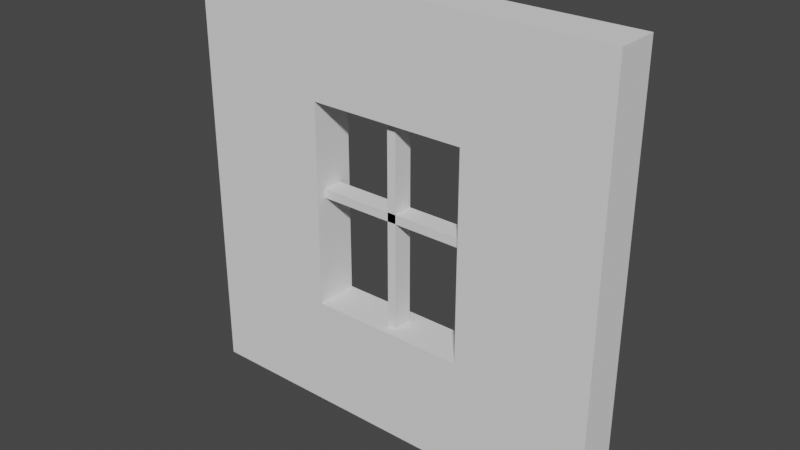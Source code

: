 # Source: WallWindow.blend  (saved by Blender 2.81.16; exported with 4.5.12 LTS)
import bpy
from mathutils import Matrix  # noqa: F401  (used for matrix-valued properties, if any)

bpy.ops.wm.read_factory_settings(use_empty=True)
scene = bpy.context.scene
scene.name = 'Scene'

# ---- world
world_world = bpy.data.worlds.new('World'); scene.world = world_world
world_world.use_nodes = True; world_world.node_tree.nodes.clear()
_N = world_world.node_tree.nodes; _L = world_world.node_tree.links
n0 = _N.new('ShaderNodeOutputWorld'); n0.name = 'World Output'; n0.location = (300, 300)
n1 = _N.new('ShaderNodeBackground'); n1.name = 'Background'; n1.location = (10, 300)
n1.inputs[0].default_value = (0.05088, 0.05088, 0.05088, 1.0)
_L.new(n1.outputs[0], n0.inputs[0])
n0.is_active_output = True
world_world.color = (0.05088, 0.05088, 0.05088)
world_world.use_sun_shadow = False
world_world.sun_shadow_jitter_overblur = 0.0

# ---- meshes
me_cube_005 = bpy.data.meshes.new('Cube.005')
me_cube_005.from_pydata([(-0.3714, 0.9457, 1.073), (-0.3714, 0.9457, 1.031), (-0.3714, 1.04, 1.073), (-0.3714, 1.04, 1.031), (0.3719, 0.9457, 1.073), (0.3719, 0.9457, 1.031), (0.3719, 1.04, 1.073), (0.3719, 1.04, 1.031), (0.02082, 0.9457, 1.483), (-0.02082, 0.9457, 1.483), (0.02082, 1.04, 1.483), (-0.02082, 1.04, 1.483), (0.02082, 0.9457, 0.5237), (-0.02082, 0.9457, 0.5237), (0.02082, 1.04, 0.5237), (-0.02082, 1.04, 0.5237), (-1.0, 1.1, 0.0), (-1.0, 1.1, 2.0), (1.0, 1.1, 0.0), (1.0, 1.1, 2.0), (-1.0, 0.9, 0.0), (-1.0, 0.9, 2.0), (1.0, 0.9, 0.0), (1.0, 0.9, 2.0), (0.3712, 1.1, 1.483), (0.3712, 0.9, 1.483), (0.3712, 0.9, 0.5237), (0.3712, 1.1, 0.5237), (-0.3712, 0.9, 0.5237), (-0.3712, 1.1, 0.5237), (-0.3712, 0.9, 0.6288), (-0.3712, 1.1, 1.483), (-0.3712, 0.9, 1.483), (-0.3712, 1.1, 1.371), (0.3712, 0.9, 1.371), (0.3712, 1.1, 0.6288)], [], [(1, 0, 2), (3, 2, 6), (7, 6, 4), (5, 4, 0), (6, 2, 0), (3, 7, 5), (9, 8, 10), (11, 10, 14), (15, 14, 12), (13, 12, 8), (14, 10, 8), (11, 15, 13), (27, 18, 16), (19, 22, 18), (28, 20, 22), (21, 16, 20), (22, 16, 18), (19, 21, 23), (17, 19, 31), (19, 23, 22), (23, 21, 25), (21, 17, 16), (22, 20, 16), (19, 17, 21), (35, 34, 24), (33, 32, 30), (29, 26, 27), (25, 31, 24), (1, 2, 3), (3, 6, 7), (7, 4, 5), (5, 0, 1), (6, 0, 4), (3, 5, 1), (9, 10, 11), (11, 14, 15), (15, 12, 13), (13, 8, 9), (14, 8, 12), (11, 13, 9), (16, 17, 33), (16, 33, 29), (27, 35, 18), (16, 29, 27), (22, 23, 34), (22, 34, 26), (28, 30, 20), (22, 26, 28), (19, 18, 35), (19, 35, 24), (31, 33, 17), (19, 24, 31), (21, 20, 30), (21, 30, 32), (25, 34, 23), (21, 32, 25), (35, 27, 26), (26, 34, 35), (34, 25, 24), (30, 28, 29), (33, 31, 32), (30, 29, 33), (29, 28, 26), (25, 32, 31)])
_uv = me_cube_005.uv_layers.new(name='UVMap')
_uv.uv.foreach_set('vector', [0.625, 0.0, 0.375, 0.0, 0.375, 0.25, 0.625, 0.25, 0.375, 0.25, 0.375, 0.5, 0.625, 0.5, 0.375, 0.5, 0.375, 0.75, 0.625, 0.75, 0.375, 0.75, 0.375, 1.0, 0.375, 0.5, 0.125, 0.5, 0.125, 0.75, 0.875, 0.5, 0.625, 0.5, 0.625, 0.75, 0.625, 0.0, 0.375, 0.0, 0.375, 0.25, 0.625, 0.25, 0.375, 0.25, 0.375, 0.5, 0.625, 0.5, 0.375, 0.5, 0.375, 0.75, 0.625, 0.75, 0.375, 0.75, 0.375, 1.0, 0.375, 0.5, 0.125, 0.5, 0.125, 0.75, 0.875, 0.5, 0.625, 0.5, 0.625, 0.75, 0.4405, 0.1714, 0.375, 0.25, 0.375, 0.0, 0.625, 0.25, 0.375, 0.5, 0.375, 0.25, 0.4405, 0.6714, 0.375, 0.75, 0.375, 0.5, 0.625, 0.75, 0.375, 1.0, 0.375, 0.75, 0.375, 0.5, 0.125, 0.75, 0.125, 0.5, 0.875, 0.5, 0.625, 0.75, 0.625, 0.5, 0.625, 0.0, 0.625, 0.25, 0.5604, 0.0786, 0.625, 0.25, 0.625, 0.5, 0.375, 0.5, 0.625, 0.5, 0.625, 0.75, 0.5604, 0.5786, 0.625, 0.75, 0.625, 1.0, 0.375, 1.0, 0.375, 0.5, 0.375, 0.75, 0.125, 0.75, 0.875, 0.5, 0.875, 0.75, 0.625, 0.75, 0.4024, 0.6133, 0.5958, 0.6383, 0.625, 0.6133, 0.5958, 0.1367, 0.625, 0.1117, 0.4024, 0.1117, 0.125, 0.6133, 0.375, 0.6383, 0.375, 0.6133, 0.625, 0.6383, 0.875, 0.6133, 0.625, 0.6133, 0.625, 0.0, 0.375, 0.25, 0.625, 0.25, 0.625, 0.25, 0.375, 0.5, 0.625, 0.5, 0.625, 0.5, 0.375, 0.75, 0.625, 0.75, 0.625, 0.75, 0.375, 1.0, 0.625, 1.0, 0.375, 0.5, 0.125, 0.75, 0.375, 0.75, 0.875, 0.5, 0.625, 0.75, 0.875, 0.75, 0.625, 0.0, 0.375, 0.25, 0.625, 0.25, 0.625, 0.25, 0.375, 0.5, 0.625, 0.5, 0.625, 0.5, 0.375, 0.75, 0.625, 0.75, 0.625, 0.75, 0.375, 1.0, 0.625, 1.0, 0.375, 0.5, 0.125, 0.75, 0.375, 0.75, 0.875, 0.5, 0.625, 0.75, 0.875, 0.75, 0.375, 0.0, 0.625, 0.0, 0.5464, 0.0786, 0.375, 0.0, 0.5464, 0.0786, 0.4405, 0.0786, 0.4405, 0.1714, 0.4536, 0.1714, 0.375, 0.25, 0.375, 0.0, 0.4405, 0.0786, 0.4405, 0.1714, 0.375, 0.5, 0.625, 0.5, 0.5464, 0.5786, 0.375, 0.5, 0.5464, 0.5786, 0.4405, 0.5786, 0.4405, 0.6714, 0.4536, 0.6714, 0.375, 0.75, 0.375, 0.5, 0.4405, 0.5786, 0.4405, 0.6714, 0.625, 0.25, 0.375, 0.25, 0.4536, 0.1714, 0.625, 0.25, 0.4536, 0.1714, 0.5604, 0.1714, 0.5604, 0.0786, 0.5464, 0.0786, 0.625, 0.0, 0.625, 0.25, 0.5604, 0.1714, 0.5604, 0.0786, 0.625, 0.75, 0.375, 0.75, 0.4536, 0.6714, 0.625, 0.75, 0.4536, 0.6714, 0.5604, 0.6714, 0.5604, 0.5786, 0.5464, 0.5786, 0.625, 0.5, 0.625, 0.75, 0.5604, 0.6714, 0.5604, 0.5786, 0.4024, 0.6133, 0.375, 0.6133, 0.375, 0.6383, 0.375, 0.6383, 0.5958, 0.6383, 0.4024, 0.6133, 0.5958, 0.6383, 0.625, 0.6383, 0.625, 0.6133, 0.4024, 0.1117, 0.375, 0.1117, 0.375, 0.1367, 0.5958, 0.1367, 0.625, 0.1367, 0.625, 0.1117, 0.4024, 0.1117, 0.375, 0.1367, 0.5958, 0.1367, 0.125, 0.6133, 0.125, 0.6383, 0.375, 0.6383, 0.625, 0.6383, 0.875, 0.6383, 0.875, 0.6133])
me_cube_005.use_remesh_fix_poles = True
me_cube_005.use_remesh_preserve_attributes = False
me_cube_005.use_mirror_vertex_groups = False
me_cube_005.update()

# ---- objects
ob_window = bpy.data.objects.new('Window', me_cube_005)

# ---- transforms, parenting, visibility, modifiers, constraints
ob_window.location = (0.0, 0.0, 0.0)
ob_window.lineart.crease_threshold = 0.0

# ---- collection membership
scene.collection.objects.link(ob_window)

# ---- scene / render settings (as saved in the file)
scene.frame_start = 1; scene.frame_end = 250; scene.frame_set(1)
scene.render.engine = 'BLENDER_EEVEE_NEXT'
scene.cycles.use_denoising = False
scene.cycles.samples = 128
scene.cycles.sampling_pattern = 'TABULATED_SOBOL'
scene.cycles.use_adaptive_sampling = False
scene.cycles.use_light_tree = False
scene.view_settings.view_transform = 'Filmic'
bpy.context.view_layer.update()

# ---- added for rendering (the .blend has no active camera and no usable light): camera, sun
cam_auto = bpy.data.cameras.new('AutoCamera')
cam_auto.lens = 50.0
cam_auto.sensor_width = 36.0
cam_auto.clip_end = 1000.0
ob_auto_camera = bpy.data.objects.new('AutoCamera', cam_auto)
scene.collection.objects.link(ob_auto_camera)
ob_auto_camera.location = (2.62346, -2.14816, 3.09877)
ob_auto_camera.rotation_euler = (1.09748, -7.21219e-08, 0.694738)
scene.camera = ob_auto_camera
light_auto_sun = bpy.data.lights.new('AutoSun', 'SUN')
light_auto_sun.energy = 3.0
light_auto_sun.angle = 0.0523599
ob_auto_sun = bpy.data.objects.new('AutoSun', light_auto_sun)
scene.collection.objects.link(ob_auto_sun)
ob_auto_sun.rotation_euler = (0.872665, 0.174533, 0.523599)
bpy.context.view_layer.update()
